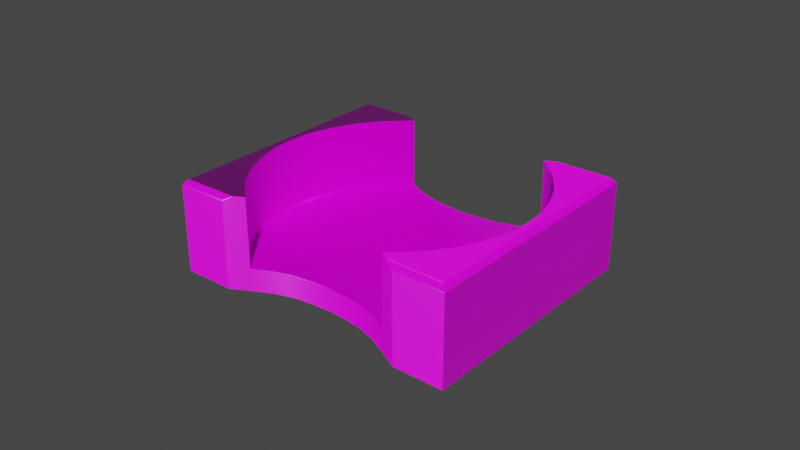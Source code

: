 # Source: Coaster_Holder.blend  (saved by Blender 2.82.7; exported with 4.5.12 LTS)
import bpy
from mathutils import Matrix  # noqa: F401  (used for matrix-valued properties, if any)

bpy.ops.wm.read_factory_settings(use_empty=True)
scene = bpy.context.scene
scene.name = 'Scene'

# ---- images (referenced by path relative to the original .blend; pixels are not part of the script)
import os
ASSET_DIR = os.environ.get("B2B_ASSET_DIR", "")  # directory of the original .blend (textures are referenced by path, not embedded)
HERE = os.path.dirname(os.path.abspath(__file__))  # packed textures are extracted next to this script under _unpacked/

def load_image(name, relpath, width, height, colorspace="sRGB"):
    """Load a texture the original file referenced (path relative to the .blend, or extracted next to this script)."""
    p = next((c for c in (os.path.join(HERE, relpath), os.path.join(ASSET_DIR, relpath)) if relpath and os.path.exists(c)), "")
    if p:
        img = bpy.data.images.load(p, check_existing=True)
        img.name = name
    else:  # same state as the original file: an image datablock whose file is absent (Cycles renders it pink)
        img = bpy.data.images.new(name, width, height)
        img.source = "FILE"
        img.filepath = "//" + (relpath or name)
    img.colorspace_settings.name = colorspace
    return img
img_coaster_holder_2k_normal_png = load_image('Coaster_Holder_2K_Normal.png', 'Coaster_Holder_2K_Normal.png', 1024, 1024, 'Non-Color')
img_coaster_holder_2k_roughness_png = load_image('Coaster_Holder_2K_Roughness.png', 'Coaster_Holder_2K_Roughness.png', 1024, 1024, 'Non-Color')
img_coaster_holder_2k_albedo_png = load_image('Coaster_Holder_2K_Albedo.png', 'Coaster_Holder_2K_Albedo.png', 1024, 1024, 'sRGB')

# ---- materials (node trees are filled in below, after node groups)
mat_coaster_holder = bpy.data.materials.new('Coaster_Holder')

# ---- material node trees
mat_coaster_holder.use_nodes = True; mat_coaster_holder.node_tree.nodes.clear()
_N = mat_coaster_holder.node_tree.nodes; _L = mat_coaster_holder.node_tree.links
n0 = _N.new('ShaderNodeOutputMaterial'); n0.name = 'Material Output'; n0.location = (300, 300)
n1 = _N.new('ShaderNodeNormalMap'); n1.name = 'Normal Map'; n1.location = (-180, -220)
n1.width = 120
n1.hide = True
n1.inputs[0].default_value = 0.5
n2 = _N.new('ShaderNodeBsdfPrincipled'); n2.name = 'Principled BSDF'; n2.location = (10, 300)
n2.distribution = 'GGX'
n2.subsurface_method = 'BURLEY'
n2.inputs[3].default_value = 1.45
n2.inputs[27].default_value = (0.0, 0.0, 0.0, 1.0)
n2.inputs[28].default_value = 1.0
n3 = _N.new('ShaderNodeTexImage'); n3.name = 'Image Texture.001'; n3.location = (-380, -220)
n3.width = 140
n3.hide = True
n3.image = img_coaster_holder_2k_normal_png
n4 = _N.new('ShaderNodeTexImage'); n4.name = 'Image Texture.002'; n4.location = (-200, 40)
n4.width = 140
n4.hide = True
n4.image = img_coaster_holder_2k_roughness_png
n5 = _N.new('ShaderNodeTexImage'); n5.name = 'Image Texture'; n5.location = (-200, 180)
n5.width = 140
n5.hide = True
n5.image = img_coaster_holder_2k_albedo_png
_L.new(n2.outputs[0], n0.inputs[0])
_L.new(n1.outputs[0], n2.inputs[5])
_L.new(n3.outputs[0], n1.inputs[1])
_L.new(n4.outputs[0], n2.inputs[2])
_L.new(n5.outputs[0], n2.inputs[0])
n0.is_active_output = True

# ---- world
world_world = bpy.data.worlds.new('World'); scene.world = world_world
world_world.use_nodes = True; world_world.node_tree.nodes.clear()
_N = world_world.node_tree.nodes; _L = world_world.node_tree.links
n0 = _N.new('ShaderNodeOutputWorld'); n0.name = 'World Output'; n0.location = (300, 300)
n1 = _N.new('ShaderNodeBackground'); n1.name = 'Background'; n1.location = (10, 300)
n1.inputs[0].default_value = (0.05088, 0.05088, 0.05088, 1.0)
_L.new(n1.outputs[0], n0.inputs[0])
n0.is_active_output = True
world_world.color = (0.05088, 0.05088, 0.05088)
world_world.use_sun_shadow = False
world_world.sun_shadow_jitter_overblur = 0.0

# ---- meshes
me_plane_003 = bpy.data.meshes.new('Plane.003')
me_plane_003.from_pydata([(-0.0475, -0.04038, 0.0), (-0.0475, -0.04038, 0.0075), (-0.03098, -0.0403, 0.0), (-0.03099, -0.0403, 0.0075), (-0.02472, -0.03696, 0.0), (-0.01854, -0.03393, 0.0), (-0.01236, -0.03203, 0.0), (-0.00618, -0.03117, 0.0), (-0.02472, -0.03696, 0.0075), (-0.01854, -0.03393, 0.0075), (-0.01236, -0.03203, 0.0075), (-0.00618, -0.03117, 0.0075), (-0.02472, -0.03696, 0.03), (-0.0475, -0.04038, 0.02834), (-0.04593, -0.03903, 0.03), (-0.03092, -0.04027, 0.02835), (-0.02812, -0.0388, 0.03), (-0.0475, -0.008075, 0.0075), (-0.0475, -0.01615, 0.0075), (-0.0475, -0.02423, 0.0075), (-0.0475, -0.0323, 0.0075), (-0.03094, -0.007473, 0.0), (-0.0304, -0.01549, 0.0), (-0.03053, -0.0239, 0.0), (-0.0309, -0.03224, 0.0), (-0.03257, -0.02957, 0.0075), (-0.03788, -0.02217, 0.0075), (-0.04115, -0.01478, 0.0075), (-0.04328, -0.007392, 0.0075), (-0.01855, -0.02714, 0.0075), (-0.02278, -0.02036, 0.0075), (-0.02975, -0.01357, 0.0075), (-0.03271, -0.006786, 0.0075), (-0.01236, -0.02562, 0.0075), (-0.01398, -0.01922, 0.0075), (-0.01759, -0.01281, 0.0075), (-0.01892, -0.006406, 0.0075), (-0.00618, -0.02501, 0.0075), (-0.00618, -0.01875, 0.0075), (-0.006537, -0.0125, 0.0075), (-0.006838, -0.006252, 0.0075), (-0.01854, -0.02714, 0.0), (-0.01881, -0.02007, 0.0), (-0.01878, -0.0133, 0.0), (-0.01913, -0.006604, 0.0), (-0.02472, -0.02957, 0.0), (-0.02462, -0.02158, 0.0), (-0.02462, -0.01407, 0.0), (-0.02481, -0.006906, 0.0), (-0.03257, -0.02957, 0.03), (-0.03788, -0.02217, 0.03), (-0.04115, -0.01478, 0.03), (-0.04328, -0.007392, 0.03), (-0.0475, -0.008075, 0.0), (-0.0475, -0.01615, 0.0), (-0.0475, -0.02423, 0.0), (-0.0475, -0.0323, 0.0), (-0.00618, -0.02501, 0.0), (-0.00618, -0.01875, 0.0), (-0.006208, -0.0125, 0.0), (-0.006322, -0.006252, 0.0), (-0.01236, -0.02562, 0.0), (-0.01232, -0.01926, 0.0), (-0.01255, -0.01287, 0.0), (-0.01276, -0.006406, 0.0), (-0.0475, -0.008075, 0.02834), (-0.0475, -0.01615, 0.02834), (-0.0475, -0.02423, 0.02834), (-0.0475, -0.0323, 0.02834), (-0.04593, -0.03123, 0.03), (-0.04593, -0.02342, 0.03), (-0.04593, -0.01561, 0.03), (-0.04593, -0.007806, 0.03), (-0.03547, -0.03104, 0.03), (-0.04044, -0.02328, 0.03), (-0.04353, -0.01552, 0.03), (-0.04511, -0.007759, 0.03), (-0.02785, -0.03092, 0.0), (-0.02779, -0.03862, 0.0), (-0.02802, -0.007203, 0.0), (-0.02796, -0.01489, 0.0), (-0.02791, -0.02287, 0.0), (-0.02788, -0.03867, 0.0075), (0.0475, -0.04038, 0.0), (0.0475, -0.04038, 0.0075), (0.0, -0.0308, 0.0), (0.0, -0.0308, 0.0075), (0.03098, -0.0403, 0.0), (0.03099, -0.0403, 0.0075), (0.02472, -0.03696, 0.0), (0.01854, -0.03393, 0.0), (0.01236, -0.03203, 0.0), (0.00618, -0.03117, 0.0), (0.02472, -0.03696, 0.0075), (0.01854, -0.03393, 0.0075), (0.01236, -0.03203, 0.0075), (0.00618, -0.03117, 0.0075), (0.02472, -0.03696, 0.03), (0.0475, -0.04038, 0.02834), (0.04593, -0.03903, 0.03), (0.03092, -0.04027, 0.02835), (0.02812, -0.0388, 0.03), (0.0475, -0.008075, 0.0075), (0.0475, -0.01615, 0.0075), (0.0475, -0.02423, 0.0075), (0.0475, -0.0323, 0.0075), (0.0, -0.02464, 0.0), (0.0, -0.01848, 0.0), (0.0, -0.01232, 0.0), (0.0, -0.006161, 0.0), (0.0, -0.02464, 0.0075), (0.0, -0.01848, 0.0075), (0.0, -0.01232, 0.0075), (0.0, -0.006161, 0.0075), (0.03094, -0.007473, 0.0), (0.0304, -0.01549, 0.0), (0.03053, -0.0239, 0.0), (0.0309, -0.03224, 0.0), (0.03257, -0.02957, 0.0075), (0.03788, -0.02217, 0.0075), (0.04115, -0.01478, 0.0075), (0.04328, -0.007392, 0.0075), (0.01855, -0.02714, 0.0075), (0.02278, -0.02036, 0.0075), (0.02975, -0.01357, 0.0075), (0.03271, -0.006786, 0.0075), (0.01236, -0.02562, 0.0075), (0.01398, -0.01922, 0.0075), (0.01759, -0.01281, 0.0075), (0.01892, -0.006406, 0.0075), (0.00618, -0.02501, 0.0075), (0.00618, -0.01875, 0.0075), (0.006537, -0.0125, 0.0075), (0.006838, -0.006252, 0.0075), (0.01854, -0.02714, 0.0), (0.01881, -0.02007, 0.0), (0.01878, -0.0133, 0.0), (0.01913, -0.006604, 0.0), (0.02472, -0.02957, 0.0), (0.02462, -0.02158, 0.0), (0.02462, -0.01407, 0.0), (0.02481, -0.006906, 0.0), (0.03257, -0.02957, 0.03), (0.03788, -0.02217, 0.03), (0.04115, -0.01478, 0.03), (0.04328, -0.007392, 0.03), (0.0475, -0.008075, 0.0), (0.0475, -0.01615, 0.0), (0.0475, -0.02423, 0.0), (0.0475, -0.0323, 0.0), (0.00618, -0.02501, 0.0), (0.00618, -0.01875, 0.0), (0.006208, -0.0125, 0.0), (0.006322, -0.006252, 0.0), (0.01236, -0.02562, 0.0), (0.01232, -0.01926, 0.0), (0.01255, -0.01287, 0.0), (0.01276, -0.006406, 0.0), (0.0475, -0.008075, 0.02834), (0.0475, -0.01615, 0.02834), (0.0475, -0.02423, 0.02834), (0.0475, -0.0323, 0.02834), (0.04593, -0.03123, 0.03), (0.04593, -0.02342, 0.03), (0.04593, -0.01561, 0.03), (0.04593, -0.007806, 0.03), (0.03547, -0.03104, 0.03), (0.04044, -0.02328, 0.03), (0.04353, -0.01552, 0.03), (0.04511, -0.007759, 0.03), (0.02785, -0.03092, 0.0), (0.02779, -0.03862, 0.0), (0.02802, -0.007203, 0.0), (0.02796, -0.01489, 0.0), (0.02791, -0.02287, 0.0), (0.02788, -0.03867, 0.0075), (-0.0475, 0.04038, 0.0), (-0.0475, 0.04038, 0.0075), (-0.0475, 0.0, 0.0), (-0.0475, 0.0, 0.0075), (-0.03098, 0.0403, 0.0), (-0.03099, 0.0403, 0.0075), (-0.03094, 0.0, 0.0), (-0.02472, 0.03696, 0.0), (-0.01854, 0.03393, 0.0), (-0.01236, 0.03203, 0.0), (-0.00618, 0.03117, 0.0), (-0.02472, 0.03696, 0.0075), (-0.01854, 0.03393, 0.0075), (-0.01236, 0.03203, 0.0075), (-0.00618, 0.03117, 0.0075), (-0.025, 0.0, 0.0), (-0.01914, 0.0, 0.0), (-0.00633, 0.0, 0.0), (-0.01286, 0.0, -2.558e-06), (-0.006857, 0.0, 0.0075), (-0.01897, 0.0, 0.0075), (-0.03274, 0.0, 0.0075), (-0.04378, 0.0, 0.0075), (-0.0451, 0.0, 0.03), (-0.04378, 0.0, 0.03), (-0.02472, 0.03696, 0.03), (-0.0475, 0.0, 0.02834), (-0.04593, 0.0, 0.03), (-0.0475, 0.04038, 0.02834), (-0.04593, 0.03903, 0.03), (-0.03092, 0.04027, 0.02835), (-0.02812, 0.0388, 0.03), (-0.0475, 0.008075, 0.0075), (-0.0475, 0.01615, 0.0075), (-0.0475, 0.02423, 0.0075), (-0.0475, 0.0323, 0.0075), (-0.03094, 0.007473, 0.0), (-0.0304, 0.01549, 0.0), (-0.03053, 0.0239, 0.0), (-0.0309, 0.03224, 0.0), (-0.03257, 0.02957, 0.0075), (-0.03788, 0.02217, 0.0075), (-0.04115, 0.01478, 0.0075), (-0.04328, 0.007392, 0.0075), (-0.01855, 0.02714, 0.0075), (-0.02278, 0.02036, 0.0075), (-0.02975, 0.01357, 0.0075), (-0.03271, 0.006786, 0.0075), (-0.01236, 0.02562, 0.0075), (-0.01398, 0.01922, 0.0075), (-0.01759, 0.01281, 0.0075), (-0.01892, 0.006406, 0.0075), (-0.00618, 0.02501, 0.0075), (-0.00618, 0.01875, 0.0075), (-0.006537, 0.0125, 0.0075), (-0.006838, 0.006252, 0.0075), (-0.01854, 0.02714, 0.0), (-0.01881, 0.02007, 0.0), (-0.01878, 0.0133, 0.0), (-0.01913, 0.006604, 0.0), (-0.02472, 0.02957, 0.0), (-0.02462, 0.02158, 0.0), (-0.02462, 0.01407, 0.0), (-0.02481, 0.006906, 0.0), (-0.03257, 0.02957, 0.03), (-0.03788, 0.02217, 0.03), (-0.04115, 0.01478, 0.03), (-0.04328, 0.007392, 0.03), (-0.0475, 0.008075, 0.0), (-0.0475, 0.01615, 0.0), (-0.0475, 0.02423, 0.0), (-0.0475, 0.0323, 0.0), (-0.00618, 0.02501, 0.0), (-0.00618, 0.01875, 0.0), (-0.006208, 0.0125, 0.0), (-0.006322, 0.006252, 0.0), (-0.01236, 0.02562, 0.0), (-0.01232, 0.01926, 0.0), (-0.01255, 0.01287, 0.0), (-0.01276, 0.006406, 0.0), (-0.0475, 0.008075, 0.02834), (-0.0475, 0.01615, 0.02834), (-0.0475, 0.02423, 0.02834), (-0.0475, 0.0323, 0.02834), (-0.04593, 0.03123, 0.03), (-0.04593, 0.02342, 0.03), (-0.04593, 0.01561, 0.03), (-0.04593, 0.007806, 0.03), (-0.03547, 0.03104, 0.03), (-0.04044, 0.02328, 0.03), (-0.04353, 0.01552, 0.03), (-0.04511, 0.007759, 0.03), (-0.02785, 0.03092, 0.0), (-0.02779, 0.03862, 0.0), (-0.02802, 0.007203, 0.0), (-0.02796, 0.01489, 0.0), (-0.02807, 0.0, 0.0), (-0.02791, 0.02287, 0.0), (-0.02788, 0.03867, 0.0075), (0.0475, 0.04038, 0.0), (0.0475, 0.04038, 0.0075), (0.0, 0.0308, 0.0), (0.0, 0.0308, 0.0075), (0.0475, 0.0, 0.0), (0.0475, 0.0, 0.0075), (0.0, 0.0, 0.0075), (0.0, 0.0, 0.0), (0.03098, 0.0403, 0.0), (0.03099, 0.0403, 0.0075), (0.03094, 0.0, 0.0), (0.02472, 0.03696, 0.0), (0.01854, 0.03393, 0.0), (0.01236, 0.03203, 0.0), (0.00618, 0.03117, 0.0), (0.02472, 0.03696, 0.0075), (0.01854, 0.03393, 0.0075), (0.01236, 0.03203, 0.0075), (0.00618, 0.03117, 0.0075), (0.025, 0.0, 0.0), (0.01914, 0.0, 0.0), (0.00633, 0.0, 0.0), (0.01286, 0.0, -2.558e-06), (0.006857, 0.0, 0.0075), (0.01897, 0.0, 0.0075), (0.03274, 0.0, 0.0075), (0.04378, 0.0, 0.0075), (0.0451, 0.0, 0.03), (0.04378, 0.0, 0.03), (0.02472, 0.03696, 0.03), (0.0475, 0.0, 0.02834), (0.04593, 0.0, 0.03), (0.0475, 0.04038, 0.02834), (0.04593, 0.03903, 0.03), (0.03092, 0.04027, 0.02835), (0.02812, 0.0388, 0.03), (0.0475, 0.008075, 0.0075), (0.0475, 0.01615, 0.0075), (0.0475, 0.02423, 0.0075), (0.0475, 0.0323, 0.0075), (0.0, 0.02464, 0.0), (0.0, 0.01848, 0.0), (0.0, 0.01232, 0.0), (0.0, 0.006161, 0.0), (0.0, 0.02464, 0.0075), (0.0, 0.01848, 0.0075), (0.0, 0.01232, 0.0075), (0.0, 0.006161, 0.0075), (0.03094, 0.007473, 0.0), (0.0304, 0.01549, 0.0), (0.03053, 0.0239, 0.0), (0.0309, 0.03224, 0.0), (0.03257, 0.02957, 0.0075), (0.03788, 0.02217, 0.0075), (0.04115, 0.01478, 0.0075), (0.04328, 0.007392, 0.0075), (0.01855, 0.02714, 0.0075), (0.02278, 0.02036, 0.0075), (0.02975, 0.01357, 0.0075), (0.03271, 0.006786, 0.0075), (0.01236, 0.02562, 0.0075), (0.01398, 0.01922, 0.0075), (0.01759, 0.01281, 0.0075), (0.01892, 0.006406, 0.0075), (0.00618, 0.02501, 0.0075), (0.00618, 0.01875, 0.0075), (0.006537, 0.0125, 0.0075), (0.006838, 0.006252, 0.0075), (0.01854, 0.02714, 0.0), (0.01881, 0.02007, 0.0), (0.01878, 0.0133, 0.0), (0.01913, 0.006604, 0.0), (0.02472, 0.02957, 0.0), (0.02462, 0.02158, 0.0), (0.02462, 0.01407, 0.0), (0.02481, 0.006906, 0.0), (0.03257, 0.02957, 0.03), (0.03788, 0.02217, 0.03), (0.04115, 0.01478, 0.03), (0.04328, 0.007392, 0.03), (0.0475, 0.008075, 0.0), (0.0475, 0.01615, 0.0), (0.0475, 0.02423, 0.0), (0.0475, 0.0323, 0.0), (0.00618, 0.02501, 0.0), (0.00618, 0.01875, 0.0), (0.006208, 0.0125, 0.0), (0.006322, 0.006252, 0.0), (0.01236, 0.02562, 0.0), (0.01232, 0.01926, 0.0), (0.01255, 0.01287, 0.0), (0.01276, 0.006406, 0.0), (0.0475, 0.008075, 0.02834), (0.0475, 0.01615, 0.02834), (0.0475, 0.02423, 0.02834), (0.0475, 0.0323, 0.02834), (0.04593, 0.03123, 0.03), (0.04593, 0.02342, 0.03), (0.04593, 0.01561, 0.03), (0.04593, 0.007806, 0.03), (0.03547, 0.03104, 0.03), (0.04044, 0.02328, 0.03), (0.04353, 0.01552, 0.03), (0.04511, 0.007759, 0.03), (0.02785, 0.03092, 0.0), (0.02779, 0.03862, 0.0), (0.02802, 0.007203, 0.0), (0.02796, 0.01489, 0.0), (0.02807, 0.0, 0.0), (0.02791, 0.02287, 0.0), (0.02788, 0.03867, 0.0075)], [], [(56, 20, 19, 55), (40, 113, 281, 195), (198, 200, 52, 28), (53, 178, 182, 21), (32, 36, 196, 197), (36, 40, 195, 196), (109, 60, 193, 282), (60, 64, 194, 193), (64, 44, 192, 194), (28, 32, 197, 198), (2, 3, 1, 0), (44, 48, 191, 192), (5, 9, 8, 4), (48, 79, 272, 191), (78, 82, 3, 2), (20, 1, 13, 68), (72, 76, 199, 203), (69, 73, 74, 70), (70, 74, 75, 71), (14, 16, 73, 69), (65, 72, 203, 202), (66, 71, 72, 65), (67, 70, 71, 66), (12, 49, 73, 16), (73, 49, 50, 74), (74, 50, 51, 75), (76, 52, 200, 199), (5, 4, 45, 41), (41, 45, 46, 42), (42, 46, 47, 43), (61, 41, 42, 62), (62, 42, 43, 63), (63, 43, 44, 64), (6, 5, 41, 61), (57, 61, 62, 58), (58, 62, 63, 59), (59, 63, 64, 60), (7, 6, 61, 57), (106, 57, 58, 107), (107, 58, 59, 108), (108, 59, 60, 109), (85, 7, 57, 106), (33, 37, 38, 34), (34, 38, 39, 35), (35, 39, 40, 36), (10, 11, 37, 33), (29, 33, 34, 30), (30, 34, 35, 31), (31, 35, 36, 32), (9, 29, 25, 8), (25, 29, 30, 26), (26, 30, 31, 27), (43, 47, 48, 44), (71, 75, 76, 72), (56, 55, 23, 24), (55, 54, 22, 23), (54, 53, 21, 22), (37, 110, 111, 38), (38, 111, 112, 39), (39, 112, 113, 40), (4, 78, 77, 45), (45, 77, 81, 46), (46, 81, 80, 47), (75, 51, 52, 76), (0, 56, 24, 2), (11, 86, 110, 37), (77, 78, 2, 24), (79, 21, 182, 272), (81, 23, 22, 80), (80, 22, 21, 79), (13, 14, 69, 68), (77, 24, 23, 81), (4, 8, 82, 78), (3, 15, 13, 1), (55, 19, 18, 54), (54, 18, 17, 53), (53, 17, 179, 178), (7, 11, 10, 6), (6, 10, 9, 5), (85, 86, 11, 7), (27, 31, 32, 28), (15, 16, 14, 13), (0, 1, 20, 56), (3, 82, 16, 15), (82, 8, 12, 16), (68, 69, 70, 67), (65, 202, 179, 17), (66, 65, 17, 18), (67, 66, 18, 19), (68, 67, 19, 20), (50, 49, 25, 26), (51, 50, 26, 27), (52, 51, 27, 28), (8, 25, 49, 12), (9, 10, 33, 29), (47, 80, 79, 48), (149, 148, 104, 105), (133, 298, 281, 113), (301, 121, 145, 303), (146, 114, 285, 279), (125, 300, 299, 129), (129, 299, 298, 133), (109, 282, 296, 153), (153, 296, 297, 157), (157, 297, 295, 137), (121, 301, 300, 125), (87, 83, 84, 88), (137, 295, 294, 141), (90, 89, 93, 94), (141, 294, 383, 172), (171, 87, 88, 175), (105, 161, 98, 84), (165, 306, 302, 169), (162, 163, 167, 166), (163, 164, 168, 167), (99, 162, 166, 101), (158, 305, 306, 165), (159, 158, 165, 164), (160, 159, 164, 163), (97, 101, 166, 142), (166, 167, 143, 142), (167, 168, 144, 143), (169, 302, 303, 145), (90, 134, 138, 89), (134, 135, 139, 138), (135, 136, 140, 139), (154, 155, 135, 134), (155, 156, 136, 135), (156, 157, 137, 136), (91, 154, 134, 90), (150, 151, 155, 154), (151, 152, 156, 155), (152, 153, 157, 156), (92, 150, 154, 91), (106, 107, 151, 150), (107, 108, 152, 151), (108, 109, 153, 152), (85, 106, 150, 92), (126, 127, 131, 130), (127, 128, 132, 131), (128, 129, 133, 132), (95, 126, 130, 96), (122, 123, 127, 126), (123, 124, 128, 127), (124, 125, 129, 128), (94, 93, 118, 122), (118, 119, 123, 122), (119, 120, 124, 123), (136, 137, 141, 140), (164, 165, 169, 168), (149, 117, 116, 148), (148, 116, 115, 147), (147, 115, 114, 146), (130, 131, 111, 110), (131, 132, 112, 111), (132, 133, 113, 112), (89, 138, 170, 171), (138, 139, 174, 170), (139, 140, 173, 174), (168, 169, 145, 144), (83, 87, 117, 149), (96, 130, 110, 86), (170, 117, 87, 171), (172, 383, 285, 114), (174, 173, 115, 116), (173, 172, 114, 115), (98, 161, 162, 99), (170, 174, 116, 117), (89, 171, 175, 93), (88, 84, 98, 100), (148, 147, 103, 104), (147, 146, 102, 103), (146, 279, 280, 102), (92, 91, 95, 96), (91, 90, 94, 95), (85, 92, 96, 86), (120, 121, 125, 124), (100, 98, 99, 101), (83, 149, 105, 84), (88, 100, 101, 175), (175, 101, 97, 93), (161, 160, 163, 162), (158, 102, 280, 305), (159, 103, 102, 158), (160, 104, 103, 159), (161, 105, 104, 160), (143, 119, 118, 142), (144, 120, 119, 143), (145, 121, 120, 144), (93, 97, 142, 118), (94, 122, 126, 95), (140, 141, 172, 173), (247, 246, 210, 211), (231, 195, 281, 322), (198, 219, 243, 200), (244, 212, 182, 178), (223, 197, 196, 227), (227, 196, 195, 231), (318, 282, 193, 251), (251, 193, 194, 255), (255, 194, 192, 235), (219, 198, 197, 223), (180, 176, 177, 181), (235, 192, 191, 239), (184, 183, 187, 188), (239, 191, 272, 270), (269, 180, 181, 274), (211, 259, 204, 177), (263, 203, 199, 267), (260, 261, 265, 264), (261, 262, 266, 265), (205, 260, 264, 207), (256, 202, 203, 263), (257, 256, 263, 262), (258, 257, 262, 261), (201, 207, 264, 240), (264, 265, 241, 240), (265, 266, 242, 241), (267, 199, 200, 243), (184, 232, 236, 183), (232, 233, 237, 236), (233, 234, 238, 237), (252, 253, 233, 232), (253, 254, 234, 233), (254, 255, 235, 234), (185, 252, 232, 184), (248, 249, 253, 252), (249, 250, 254, 253), (250, 251, 255, 254), (186, 248, 252, 185), (315, 316, 249, 248), (316, 317, 250, 249), (317, 318, 251, 250), (277, 315, 248, 186), (224, 225, 229, 228), (225, 226, 230, 229), (226, 227, 231, 230), (189, 224, 228, 190), (220, 221, 225, 224), (221, 222, 226, 225), (222, 223, 227, 226), (188, 187, 216, 220), (216, 217, 221, 220), (217, 218, 222, 221), (234, 235, 239, 238), (262, 263, 267, 266), (247, 215, 214, 246), (246, 214, 213, 245), (245, 213, 212, 244), (228, 229, 320, 319), (229, 230, 321, 320), (230, 231, 322, 321), (183, 236, 268, 269), (236, 237, 273, 268), (237, 238, 271, 273), (266, 267, 243, 242), (176, 180, 215, 247), (190, 228, 319, 278), (268, 215, 180, 269), (270, 272, 182, 212), (273, 271, 213, 214), (271, 270, 212, 213), (204, 259, 260, 205), (268, 273, 214, 215), (183, 269, 274, 187), (181, 177, 204, 206), (246, 245, 209, 210), (245, 244, 208, 209), (244, 178, 179, 208), (186, 185, 189, 190), (185, 184, 188, 189), (277, 186, 190, 278), (218, 219, 223, 222), (206, 204, 205, 207), (176, 247, 211, 177), (181, 206, 207, 274), (274, 207, 201, 187), (259, 258, 261, 260), (256, 208, 179, 202), (257, 209, 208, 256), (258, 210, 209, 257), (259, 211, 210, 258), (241, 217, 216, 240), (242, 218, 217, 241), (243, 219, 218, 242), (187, 201, 240, 216), (188, 220, 224, 189), (238, 239, 270, 271), (358, 314, 313, 357), (342, 322, 281, 298), (301, 303, 354, 330), (355, 279, 285, 323), (334, 338, 299, 300), (338, 342, 298, 299), (318, 362, 296, 282), (362, 366, 297, 296), (366, 346, 295, 297), (330, 334, 300, 301), (283, 284, 276, 275), (346, 350, 294, 295), (287, 291, 290, 286), (350, 381, 383, 294), (380, 385, 284, 283), (314, 276, 307, 370), (374, 378, 302, 306), (371, 375, 376, 372), (372, 376, 377, 373), (308, 310, 375, 371), (367, 374, 306, 305), (368, 373, 374, 367), (369, 372, 373, 368), (304, 351, 375, 310), (375, 351, 352, 376), (376, 352, 353, 377), (378, 354, 303, 302), (287, 286, 347, 343), (343, 347, 348, 344), (344, 348, 349, 345), (363, 343, 344, 364), (364, 344, 345, 365), (365, 345, 346, 366), (288, 287, 343, 363), (359, 363, 364, 360), (360, 364, 365, 361), (361, 365, 366, 362), (289, 288, 363, 359), (315, 359, 360, 316), (316, 360, 361, 317), (317, 361, 362, 318), (277, 289, 359, 315), (335, 339, 340, 336), (336, 340, 341, 337), (337, 341, 342, 338), (292, 293, 339, 335), (331, 335, 336, 332), (332, 336, 337, 333), (333, 337, 338, 334), (291, 331, 327, 290), (327, 331, 332, 328), (328, 332, 333, 329), (345, 349, 350, 346), (373, 377, 378, 374), (358, 357, 325, 326), (357, 356, 324, 325), (356, 355, 323, 324), (339, 319, 320, 340), (340, 320, 321, 341), (341, 321, 322, 342), (286, 380, 379, 347), (347, 379, 384, 348), (348, 384, 382, 349), (377, 353, 354, 378), (275, 358, 326, 283), (293, 278, 319, 339), (379, 380, 283, 326), (381, 323, 285, 383), (384, 325, 324, 382), (382, 324, 323, 381), (307, 308, 371, 370), (379, 326, 325, 384), (286, 290, 385, 380), (284, 309, 307, 276), (357, 313, 312, 356), (356, 312, 311, 355), (355, 311, 280, 279), (289, 293, 292, 288), (288, 292, 291, 287), (277, 278, 293, 289), (329, 333, 334, 330), (309, 310, 308, 307), (275, 276, 314, 358), (284, 385, 310, 309), (385, 290, 304, 310), (370, 371, 372, 369), (367, 305, 280, 311), (368, 367, 311, 312), (369, 368, 312, 313), (370, 369, 313, 314), (352, 351, 327, 328), (353, 352, 328, 329), (354, 353, 329, 330), (290, 327, 351, 304), (291, 292, 335, 331), (349, 382, 381, 350)])
me_plane_003.polygons.foreach_set('use_smooth', [True] * 384)
_k = set([(0, 1), (0, 2), (0, 56), (1, 13), (2, 3), (2, 78), (3, 15), (4, 5), (4, 78), (5, 6), (6, 7), (7, 85), (8, 9), (8, 12), (8, 25), (9, 10), (10, 11), (11, 86), (12, 16), (12, 49), (13, 15), (13, 68), (14, 16), (14, 69), (15, 16), (25, 26), (26, 27), (27, 28), (28, 198), (49, 50), (50, 51), (51, 52), (52, 200), (53, 54), (53, 178), (54, 55), (55, 56), (65, 66), (65, 202), (66, 67), (67, 68), (69, 70), (70, 71), (71, 72), (72, 203), (83, 84), (83, 87), (83, 149), (84, 98), (85, 92), (86, 96), (87, 88), (87, 171), (88, 100), (89, 90), (89, 171), (90, 91), (91, 92), (93, 94), (93, 97), (93, 118), (94, 95), (95, 96), (97, 101), (97, 142), (98, 100), (98, 161), (99, 101), (99, 162), (100, 101), (118, 119), (119, 120), (120, 121), (121, 301), (142, 143), (143, 144), (144, 145), (145, 303), (146, 147), (146, 279), (147, 148), (148, 149), (158, 159), (158, 305), (159, 160), (160, 161), (162, 163), (163, 164), (164, 165), (165, 306), (176, 177), (176, 180), (176, 247), (177, 204), (178, 244), (180, 181), (180, 269), (181, 206), (183, 184), (183, 269), (184, 185), (185, 186), (186, 277), (187, 188), (187, 201), (187, 216), (188, 189), (189, 190), (190, 278), (198, 219), (200, 243), (201, 207), (201, 240), (202, 256), (203, 263), (204, 206), (204, 259), (205, 207), (205, 260), (206, 207), (216, 217), (217, 218), (218, 219), (240, 241), (241, 242), (242, 243), (244, 245), (245, 246), (246, 247), (256, 257), (257, 258), (258, 259), (260, 261), (261, 262), (262, 263), (275, 276), (275, 283), (275, 358), (276, 307), (277, 289), (278, 293), (279, 355), (283, 284), (283, 380), (284, 309), (286, 287), (286, 380), (287, 288), (288, 289), (290, 291), (290, 304), (290, 327), (291, 292), (292, 293), (301, 330), (303, 354), (304, 310), (304, 351), (305, 367), (306, 374), (307, 309), (307, 370), (308, 310), (308, 371), (309, 310), (327, 328), (328, 329), (329, 330), (351, 352), (352, 353), (353, 354), (355, 356), (356, 357), (357, 358), (367, 368), (368, 369), (369, 370), (371, 372), (372, 373), (373, 374)])
me_plane_003.attributes.new('sharp_edge', 'BOOLEAN', 'EDGE').data.foreach_set('value', [ (min(e.vertices), max(e.vertices)) in _k for e in me_plane_003.edges])
_uv = me_plane_003.uv_layers.new(name='UVMap')
_uv.uv.foreach_set('vector', [0.463, 0.6087, 0.4975, 0.6087, 0.4975, 0.6458, 0.463, 0.6458, 0.2075, 0.6585, 0.2071, 0.69, 0.1787, 0.69, 0.1787, 0.6584, 0.8769, 0.2979, 0.7732, 0.2979, 0.7732, 0.2638, 0.8769, 0.2638, 0.008497, 0.3227, 0.008497, 0.2855, 0.08476, 0.2855, 0.08474, 0.3199, 0.2099, 0.5393, 0.2082, 0.6028, 0.1787, 0.6026, 0.1787, 0.5392, 0.2082, 0.6028, 0.2075, 0.6585, 0.1787, 0.6584, 0.1787, 0.6026, 0.2272, 0.3138, 0.1981, 0.3143, 0.1981, 0.2855, 0.2272, 0.2855, 0.1981, 0.3143, 0.1685, 0.315, 0.168, 0.2855, 0.1981, 0.2855, 0.1685, 0.315, 0.1391, 0.3159, 0.1391, 0.2855, 0.168, 0.2855, 0.2127, 0.4907, 0.2099, 0.5393, 0.1787, 0.5392, 0.1787, 0.4884, 0.6181, 0.4784, 0.6526, 0.4784, 0.6526, 0.5545, 0.6181, 0.5545, 0.1391, 0.3159, 0.113, 0.3173, 0.1121, 0.2855, 0.1391, 0.2855, 0.6181, 0.414, 0.6526, 0.414, 0.6526, 0.4457, 0.6181, 0.4457, 0.113, 0.3173, 0.09819, 0.3186, 0.09796, 0.2855, 0.1121, 0.2855, 0.6181, 0.4618, 0.6526, 0.4622, 0.6526, 0.4784, 0.6181, 0.4784, 0.4975, 0.6087, 0.4975, 0.5715, 0.5935, 0.5715, 0.5935, 0.6087, 0.9915, 0.7289, 0.9877, 0.7287, 0.9877, 0.6929, 0.9915, 0.6929, 0.9915, 0.8367, 0.9433, 0.8358, 0.9662, 0.8001, 0.9915, 0.8008, 0.9915, 0.8008, 0.9662, 0.8001, 0.9805, 0.7644, 0.9915, 0.7648, 0.9915, 0.8727, 0.9095, 0.8716, 0.9433, 0.8358, 0.9915, 0.8367, 0.4355, 0.6371, 0.446, 0.6384, 0.446, 0.6743, 0.4355, 0.6743, 0.4355, 0.5999, 0.446, 0.6024, 0.446, 0.6384, 0.4355, 0.6371, 0.4355, 0.5628, 0.446, 0.5665, 0.446, 0.6024, 0.4355, 0.5999, 0.8938, 0.8631, 0.93, 0.8291, 0.9433, 0.8358, 0.9095, 0.8716, 0.9433, 0.8358, 0.93, 0.8291, 0.9545, 0.795, 0.9662, 0.8001, 0.9662, 0.8001, 0.9545, 0.795, 0.9695, 0.761, 0.9805, 0.7644, 0.9877, 0.7287, 0.9793, 0.727, 0.9816, 0.6929, 0.9877, 0.6929, 0.1419, 0.4417, 0.1134, 0.4557, 0.1134, 0.4216, 0.1419, 0.4105, 0.1419, 0.4105, 0.1134, 0.4216, 0.1139, 0.3848, 0.1406, 0.3779, 0.1406, 0.3779, 0.1139, 0.3848, 0.1139, 0.3503, 0.1408, 0.3467, 0.1703, 0.4035, 0.1419, 0.4105, 0.1406, 0.3779, 0.1705, 0.3742, 0.1705, 0.3742, 0.1406, 0.3779, 0.1408, 0.3467, 0.1694, 0.3447, 0.1694, 0.3447, 0.1408, 0.3467, 0.1391, 0.3159, 0.1685, 0.315, 0.1703, 0.433, 0.1419, 0.4417, 0.1419, 0.4105, 0.1703, 0.4035, 0.1988, 0.4006, 0.1703, 0.4035, 0.1705, 0.3742, 0.1988, 0.3718, 0.1988, 0.3718, 0.1705, 0.3742, 0.1694, 0.3447, 0.1986, 0.343, 0.1986, 0.343, 0.1694, 0.3447, 0.1685, 0.315, 0.1981, 0.3143, 0.1988, 0.429, 0.1703, 0.433, 0.1703, 0.4035, 0.1988, 0.4006, 0.2272, 0.3989, 0.1988, 0.4006, 0.1988, 0.3718, 0.2272, 0.3706, 0.2272, 0.3706, 0.1988, 0.3718, 0.1986, 0.343, 0.2272, 0.3422, 0.2272, 0.3422, 0.1986, 0.343, 0.1981, 0.3143, 0.2272, 0.3138, 0.2272, 0.4273, 0.1988, 0.429, 0.1988, 0.4006, 0.2272, 0.3989, 0.2967, 0.6331, 0.2938, 0.6615, 0.2651, 0.6615, 0.2672, 0.6256, 0.2672, 0.6256, 0.2651, 0.6615, 0.2363, 0.6599, 0.2377, 0.609, 0.2377, 0.609, 0.2363, 0.6599, 0.2075, 0.6585, 0.2082, 0.6028, 0.3262, 0.6331, 0.3222, 0.6615, 0.2938, 0.6615, 0.2967, 0.6331, 0.3037, 0.6045, 0.2967, 0.6331, 0.2672, 0.6256, 0.2724, 0.5851, 0.2724, 0.5851, 0.2672, 0.6256, 0.2377, 0.609, 0.2412, 0.553, 0.2412, 0.553, 0.2377, 0.609, 0.2082, 0.6028, 0.2099, 0.5393, 0.3349, 0.6046, 0.3037, 0.6045, 0.3148, 0.54, 0.3489, 0.5761, 0.3148, 0.54, 0.3037, 0.6045, 0.2724, 0.5851, 0.2808, 0.5155, 0.2808, 0.5155, 0.2724, 0.5851, 0.2412, 0.553, 0.2468, 0.5005, 0.1408, 0.3467, 0.1139, 0.3503, 0.113, 0.3173, 0.1391, 0.3159, 0.9915, 0.7648, 0.9805, 0.7644, 0.9877, 0.7287, 0.9915, 0.7289, 0.008497, 0.4342, 0.008497, 0.397, 0.08665, 0.3955, 0.08494, 0.4339, 0.008497, 0.397, 0.008497, 0.3598, 0.08723, 0.3568, 0.08665, 0.3955, 0.008497, 0.3598, 0.008497, 0.3227, 0.08474, 0.3199, 0.08723, 0.3568, 0.2938, 0.6615, 0.2922, 0.69, 0.2638, 0.69, 0.2651, 0.6615, 0.2651, 0.6615, 0.2638, 0.69, 0.2354, 0.69, 0.2363, 0.6599, 0.2363, 0.6599, 0.2354, 0.69, 0.2071, 0.69, 0.2075, 0.6585, 0.1134, 0.4557, 0.09925, 0.4633, 0.099, 0.4279, 0.1134, 0.4216, 0.1134, 0.4216, 0.099, 0.4279, 0.09873, 0.3908, 0.1139, 0.3848, 0.1139, 0.3848, 0.09873, 0.3908, 0.09846, 0.354, 0.1139, 0.3503, 0.9805, 0.7644, 0.9695, 0.761, 0.9793, 0.727, 0.9877, 0.7287, 0.008497, 0.4714, 0.008497, 0.4342, 0.08494, 0.4339, 0.08456, 0.4711, 0.3222, 0.6615, 0.3205, 0.69, 0.2922, 0.69, 0.2938, 0.6615, 0.099, 0.4279, 0.09925, 0.4633, 0.08456, 0.4711, 0.08494, 0.4339, 0.09819, 0.3186, 0.08474, 0.3199, 0.08476, 0.2855, 0.09796, 0.2855, 0.09873, 0.3908, 0.08665, 0.3955, 0.08723, 0.3568, 0.09846, 0.354, 0.09846, 0.354, 0.08723, 0.3568, 0.08474, 0.3199, 0.09819, 0.3186, 0.4355, 0.4884, 0.446, 0.4946, 0.446, 0.5305, 0.4355, 0.5256, 0.099, 0.4279, 0.08494, 0.4339, 0.08665, 0.3955, 0.09873, 0.3908, 0.6181, 0.4457, 0.6526, 0.4457, 0.6526, 0.4622, 0.6181, 0.4618, 0.6526, 0.4784, 0.7486, 0.4781, 0.7486, 0.5544, 0.6526, 0.5545, 0.463, 0.6458, 0.4975, 0.6458, 0.4975, 0.683, 0.463, 0.683, 0.463, 0.683, 0.4975, 0.683, 0.4975, 0.7202, 0.463, 0.7202, 0.463, 0.7202, 0.4975, 0.7202, 0.4975, 0.7574, 0.463, 0.7574, 0.6181, 0.3555, 0.6526, 0.3555, 0.6526, 0.3843, 0.6181, 0.3843, 0.6181, 0.3843, 0.6526, 0.3843, 0.6526, 0.414, 0.6181, 0.414, 0.6181, 0.327, 0.6526, 0.327, 0.6526, 0.3555, 0.6181, 0.3555, 0.2468, 0.5005, 0.2412, 0.553, 0.2099, 0.5393, 0.2127, 0.4907, 0.3934, 0.8204, 0.4035, 0.8074, 0.4035, 0.8894, 0.3937, 0.8968, 0.463, 0.5715, 0.4975, 0.5715, 0.4975, 0.6087, 0.463, 0.6087, 0.6526, 0.4784, 0.6526, 0.4622, 0.7562, 0.4635, 0.7486, 0.4781, 0.6526, 0.4622, 0.6526, 0.4457, 0.7562, 0.4457, 0.7562, 0.4635, 0.4355, 0.5256, 0.446, 0.5305, 0.446, 0.5665, 0.4355, 0.5628, 0.5935, 0.7202, 0.5935, 0.7574, 0.4975, 0.7574, 0.4975, 0.7202, 0.5935, 0.683, 0.5935, 0.7202, 0.4975, 0.7202, 0.4975, 0.683, 0.5935, 0.6458, 0.5935, 0.683, 0.4975, 0.683, 0.4975, 0.6458, 0.5935, 0.6087, 0.5935, 0.6458, 0.4975, 0.6458, 0.4975, 0.6087, 0.7732, 0.1911, 0.7732, 0.1492, 0.8769, 0.1492, 0.8769, 0.1911, 0.7732, 0.2283, 0.7732, 0.1911, 0.8769, 0.1911, 0.8769, 0.2283, 0.7732, 0.2638, 0.7732, 0.2283, 0.8769, 0.2283, 0.8769, 0.2638, 0.8769, 0.09955, 0.8769, 0.1492, 0.7732, 0.1492, 0.7732, 0.09955, 0.3349, 0.6046, 0.3262, 0.6331, 0.2967, 0.6331, 0.3037, 0.6045, 0.1139, 0.3503, 0.09846, 0.354, 0.09819, 0.3186, 0.113, 0.3173, 0.741, 0.6087, 0.741, 0.6458, 0.7065, 0.6458, 0.7065, 0.6087, 0.2075, 0.7215, 0.1787, 0.7215, 0.1787, 0.69, 0.2071, 0.69, 0.7732, 0.7115, 0.7732, 0.6774, 0.8769, 0.6774, 0.8769, 0.7115, 0.446, 0.3227, 0.3697, 0.3199, 0.3697, 0.2855, 0.446, 0.2855, 0.2099, 0.8406, 0.1787, 0.8407, 0.1787, 0.7773, 0.2082, 0.7771, 0.2082, 0.7771, 0.1787, 0.7773, 0.1787, 0.7215, 0.2075, 0.7215, 0.2272, 0.3138, 0.2272, 0.2855, 0.2564, 0.2855, 0.2563, 0.3143, 0.2563, 0.3143, 0.2564, 0.2855, 0.2865, 0.2855, 0.286, 0.315, 0.286, 0.315, 0.2865, 0.2855, 0.3154, 0.2855, 0.3153, 0.3159, 0.2127, 0.8893, 0.1787, 0.8916, 0.1787, 0.8407, 0.2099, 0.8406, 0.6181, 0.1756, 0.6181, 0.09955, 0.6527, 0.09955, 0.6526, 0.1756, 0.3153, 0.3159, 0.3154, 0.2855, 0.3423, 0.2855, 0.3415, 0.3173, 0.6181, 0.24, 0.6181, 0.2083, 0.6526, 0.2083, 0.6526, 0.24, 0.3415, 0.3173, 0.3423, 0.2855, 0.3565, 0.2855, 0.3563, 0.3186, 0.6181, 0.1922, 0.6181, 0.1756, 0.6526, 0.1756, 0.6526, 0.1918, 0.7065, 0.6087, 0.6105, 0.6087, 0.6105, 0.5715, 0.7065, 0.5715, 0.9915, 0.2433, 0.9915, 0.2793, 0.9877, 0.2793, 0.9877, 0.2436, 0.9915, 0.1355, 0.9915, 0.1714, 0.9662, 0.1721, 0.9433, 0.1364, 0.9915, 0.1714, 0.9915, 0.2074, 0.9805, 0.2078, 0.9662, 0.1721, 0.9915, 0.09955, 0.9915, 0.1355, 0.9433, 0.1364, 0.9095, 0.1006, 0.3764, 0.6371, 0.3764, 0.6743, 0.3659, 0.6743, 0.3659, 0.6384, 0.3764, 0.5999, 0.3764, 0.6371, 0.3659, 0.6384, 0.3659, 0.6024, 0.3764, 0.5628, 0.3764, 0.5999, 0.3659, 0.6024, 0.3659, 0.5665, 0.8938, 0.1091, 0.9095, 0.1006, 0.9433, 0.1364, 0.93, 0.1431, 0.9433, 0.1364, 0.9662, 0.1721, 0.9545, 0.1772, 0.93, 0.1431, 0.9662, 0.1721, 0.9805, 0.2078, 0.9695, 0.2112, 0.9545, 0.1772, 0.9877, 0.2436, 0.9877, 0.2793, 0.9816, 0.2793, 0.9793, 0.2452, 0.3126, 0.4417, 0.3126, 0.4105, 0.3411, 0.4216, 0.3411, 0.4557, 0.3126, 0.4105, 0.3138, 0.3779, 0.3406, 0.3848, 0.3411, 0.4216, 0.3138, 0.3779, 0.3137, 0.3467, 0.3406, 0.3503, 0.3406, 0.3848, 0.2841, 0.4035, 0.284, 0.3742, 0.3138, 0.3779, 0.3126, 0.4105, 0.284, 0.3742, 0.285, 0.3447, 0.3137, 0.3467, 0.3138, 0.3779, 0.285, 0.3447, 0.286, 0.315, 0.3153, 0.3159, 0.3137, 0.3467, 0.2841, 0.433, 0.2841, 0.4035, 0.3126, 0.4105, 0.3126, 0.4417, 0.2557, 0.4006, 0.2557, 0.3718, 0.284, 0.3742, 0.2841, 0.4035, 0.2557, 0.3718, 0.2558, 0.343, 0.285, 0.3447, 0.284, 0.3742, 0.2558, 0.343, 0.2563, 0.3143, 0.286, 0.315, 0.285, 0.3447, 0.2557, 0.429, 0.2557, 0.4006, 0.2841, 0.4035, 0.2841, 0.433, 0.2272, 0.3989, 0.2272, 0.3706, 0.2557, 0.3718, 0.2557, 0.4006, 0.2272, 0.3706, 0.2272, 0.3422, 0.2558, 0.343, 0.2557, 0.3718, 0.2272, 0.3422, 0.2272, 0.3138, 0.2563, 0.3143, 0.2558, 0.343, 0.2272, 0.4273, 0.2272, 0.3989, 0.2557, 0.4006, 0.2557, 0.429, 0.2967, 0.7469, 0.2672, 0.7543, 0.2651, 0.7184, 0.2938, 0.7184, 0.2672, 0.7543, 0.2377, 0.771, 0.2363, 0.7201, 0.2651, 0.7184, 0.2377, 0.771, 0.2082, 0.7771, 0.2075, 0.7215, 0.2363, 0.7201, 0.3262, 0.7469, 0.2967, 0.7469, 0.2938, 0.7184, 0.3222, 0.7184, 0.3037, 0.7754, 0.2724, 0.7949, 0.2672, 0.7543, 0.2967, 0.7469, 0.2724, 0.7949, 0.2412, 0.827, 0.2377, 0.771, 0.2672, 0.7543, 0.2412, 0.827, 0.2099, 0.8406, 0.2082, 0.7771, 0.2377, 0.771, 0.3349, 0.7753, 0.3489, 0.8038, 0.3148, 0.84, 0.3037, 0.7754, 0.3148, 0.84, 0.2808, 0.8644, 0.2724, 0.7949, 0.3037, 0.7754, 0.2808, 0.8644, 0.2468, 0.8795, 0.2412, 0.827, 0.2724, 0.7949, 0.3137, 0.3467, 0.3153, 0.3159, 0.3415, 0.3173, 0.3406, 0.3503, 0.9915, 0.2074, 0.9915, 0.2433, 0.9877, 0.2436, 0.9805, 0.2078, 0.446, 0.4342, 0.3695, 0.4339, 0.3678, 0.3955, 0.446, 0.397, 0.446, 0.397, 0.3678, 0.3955, 0.3672, 0.3568, 0.446, 0.3598, 0.446, 0.3598, 0.3672, 0.3568, 0.3697, 0.3199, 0.446, 0.3227, 0.2938, 0.7184, 0.2651, 0.7184, 0.2638, 0.69, 0.2922, 0.69, 0.2651, 0.7184, 0.2363, 0.7201, 0.2354, 0.69, 0.2638, 0.69, 0.2363, 0.7201, 0.2075, 0.7215, 0.2071, 0.69, 0.2354, 0.69, 0.3411, 0.4557, 0.3411, 0.4216, 0.3555, 0.4279, 0.3552, 0.4633, 0.3411, 0.4216, 0.3406, 0.3848, 0.3557, 0.3908, 0.3555, 0.4279, 0.3406, 0.3848, 0.3406, 0.3503, 0.356, 0.354, 0.3557, 0.3908, 0.9805, 0.2078, 0.9877, 0.2436, 0.9793, 0.2452, 0.9695, 0.2112, 0.446, 0.4714, 0.3699, 0.4711, 0.3695, 0.4339, 0.446, 0.4342, 0.3222, 0.7184, 0.2938, 0.7184, 0.2922, 0.69, 0.3205, 0.69, 0.3555, 0.4279, 0.3695, 0.4339, 0.3699, 0.4711, 0.3552, 0.4633, 0.3563, 0.3186, 0.3565, 0.2855, 0.3697, 0.2855, 0.3697, 0.3199, 0.3557, 0.3908, 0.356, 0.354, 0.3672, 0.3568, 0.3678, 0.3955, 0.356, 0.354, 0.3563, 0.3186, 0.3697, 0.3199, 0.3672, 0.3568, 0.3764, 0.4884, 0.3764, 0.5256, 0.3659, 0.5305, 0.3659, 0.4946, 0.3555, 0.4279, 0.3557, 0.3908, 0.3678, 0.3955, 0.3695, 0.4339, 0.6181, 0.2083, 0.6181, 0.1922, 0.6526, 0.1918, 0.6526, 0.2083, 0.6526, 0.1756, 0.6527, 0.09955, 0.7486, 0.09957, 0.7486, 0.1759, 0.741, 0.6458, 0.741, 0.683, 0.7065, 0.683, 0.7065, 0.6458, 0.741, 0.683, 0.741, 0.7202, 0.7065, 0.7202, 0.7065, 0.683, 0.741, 0.7202, 0.741, 0.7574, 0.7065, 0.7574, 0.7065, 0.7202, 0.6181, 0.2985, 0.6181, 0.2698, 0.6526, 0.2698, 0.6526, 0.2985, 0.6181, 0.2698, 0.6181, 0.24, 0.6526, 0.24, 0.6526, 0.2698, 0.6181, 0.327, 0.6181, 0.2985, 0.6526, 0.2985, 0.6526, 0.327, 0.2468, 0.8795, 0.2127, 0.8893, 0.2099, 0.8406, 0.2412, 0.827, 0.3934, 0.7774, 0.3937, 0.7011, 0.4035, 0.7084, 0.4035, 0.7904, 0.741, 0.5715, 0.741, 0.6087, 0.7065, 0.6087, 0.7065, 0.5715, 0.6526, 0.1756, 0.7486, 0.1759, 0.7562, 0.1905, 0.6526, 0.1918, 0.6526, 0.1918, 0.7562, 0.1905, 0.7562, 0.2083, 0.6526, 0.2083, 0.3764, 0.5256, 0.3764, 0.5628, 0.3659, 0.5665, 0.3659, 0.5305, 0.6105, 0.7202, 0.7065, 0.7202, 0.7065, 0.7574, 0.6105, 0.7574, 0.6105, 0.683, 0.7065, 0.683, 0.7065, 0.7202, 0.6105, 0.7202, 0.6105, 0.6458, 0.7065, 0.6458, 0.7065, 0.683, 0.6105, 0.683, 0.6105, 0.6087, 0.7065, 0.6087, 0.7065, 0.6458, 0.6105, 0.6458, 0.8769, 0.6048, 0.7732, 0.6048, 0.7732, 0.5628, 0.8769, 0.5628, 0.8769, 0.642, 0.7732, 0.642, 0.7732, 0.6048, 0.8769, 0.6048, 0.8769, 0.6774, 0.7732, 0.6774, 0.7732, 0.642, 0.8769, 0.642, 0.7732, 0.5132, 0.8769, 0.5132, 0.8769, 0.5628, 0.7732, 0.5628, 0.3349, 0.7753, 0.3037, 0.7754, 0.2967, 0.7469, 0.3262, 0.7469, 0.3406, 0.3503, 0.3415, 0.3173, 0.3563, 0.3186, 0.356, 0.354, 0.463, 0.9061, 0.463, 0.8689, 0.4975, 0.8689, 0.4975, 0.9061, 0.1499, 0.6585, 0.1787, 0.6584, 0.1787, 0.69, 0.1503, 0.69, 0.8769, 0.2979, 0.8769, 0.332, 0.7732, 0.332, 0.7732, 0.2979, 0.008497, 0.2483, 0.08474, 0.2511, 0.08476, 0.2855, 0.008497, 0.2855, 0.1474, 0.5393, 0.1787, 0.5392, 0.1787, 0.6026, 0.1492, 0.6028, 0.1492, 0.6028, 0.1787, 0.6026, 0.1787, 0.6584, 0.1499, 0.6585, 0.2272, 0.2571, 0.2272, 0.2855, 0.1981, 0.2855, 0.1981, 0.2567, 0.1981, 0.2567, 0.1981, 0.2855, 0.168, 0.2855, 0.1685, 0.256, 0.1685, 0.256, 0.168, 0.2855, 0.1391, 0.2855, 0.1391, 0.2551, 0.1446, 0.4907, 0.1787, 0.4884, 0.1787, 0.5392, 0.1474, 0.5393, 0.6011, 0.4784, 0.6011, 0.5545, 0.5666, 0.5545, 0.5666, 0.4784, 0.1391, 0.2551, 0.1391, 0.2855, 0.1121, 0.2855, 0.113, 0.2537, 0.6011, 0.414, 0.6011, 0.4457, 0.5666, 0.4457, 0.5666, 0.414, 0.113, 0.2537, 0.1121, 0.2855, 0.09796, 0.2855, 0.09819, 0.2523, 0.6011, 0.4618, 0.6011, 0.4784, 0.5666, 0.4784, 0.5666, 0.4622, 0.4975, 0.9061, 0.5935, 0.9061, 0.5935, 0.9433, 0.4975, 0.9433, 0.9915, 0.657, 0.9915, 0.6929, 0.9877, 0.6929, 0.9877, 0.6572, 0.9915, 0.5491, 0.9915, 0.5851, 0.9662, 0.5857, 0.9433, 0.55, 0.9915, 0.5851, 0.9915, 0.621, 0.9805, 0.6215, 0.9662, 0.5857, 0.9915, 0.5132, 0.9915, 0.5491, 0.9433, 0.55, 0.9095, 0.5143, 0.4355, 0.7115, 0.4355, 0.6743, 0.446, 0.6743, 0.446, 0.7103, 0.4355, 0.7487, 0.4355, 0.7115, 0.446, 0.7103, 0.446, 0.7462, 0.4355, 0.7859, 0.4355, 0.7487, 0.446, 0.7462, 0.446, 0.7822, 0.8938, 0.5227, 0.9095, 0.5143, 0.9433, 0.55, 0.93, 0.5568, 0.9433, 0.55, 0.9662, 0.5857, 0.9545, 0.5908, 0.93, 0.5568, 0.9662, 0.5857, 0.9805, 0.6215, 0.9695, 0.6248, 0.9545, 0.5908, 0.9877, 0.6572, 0.9877, 0.6929, 0.9816, 0.6929, 0.9793, 0.6589, 0.1419, 0.1292, 0.1419, 0.1605, 0.1134, 0.1493, 0.1134, 0.1153, 0.1419, 0.1605, 0.1406, 0.193, 0.1139, 0.1861, 0.1134, 0.1493, 0.1406, 0.193, 0.1408, 0.2242, 0.1139, 0.2207, 0.1139, 0.1861, 0.1703, 0.1675, 0.1705, 0.1968, 0.1406, 0.193, 0.1419, 0.1605, 0.1705, 0.1968, 0.1694, 0.2262, 0.1408, 0.2242, 0.1406, 0.193, 0.1694, 0.2262, 0.1685, 0.256, 0.1391, 0.2551, 0.1408, 0.2242, 0.1703, 0.138, 0.1703, 0.1675, 0.1419, 0.1605, 0.1419, 0.1292, 0.1988, 0.1703, 0.1988, 0.1991, 0.1705, 0.1968, 0.1703, 0.1675, 0.1988, 0.1991, 0.1986, 0.2279, 0.1694, 0.2262, 0.1705, 0.1968, 0.1986, 0.2279, 0.1981, 0.2567, 0.1685, 0.256, 0.1694, 0.2262, 0.1988, 0.1419, 0.1988, 0.1703, 0.1703, 0.1675, 0.1703, 0.138, 0.2272, 0.172, 0.2272, 0.2004, 0.1988, 0.1991, 0.1988, 0.1703, 0.2272, 0.2004, 0.2272, 0.2287, 0.1986, 0.2279, 0.1988, 0.1991, 0.2272, 0.2287, 0.2272, 0.2571, 0.1981, 0.2567, 0.1986, 0.2279, 0.2272, 0.1436, 0.2272, 0.172, 0.1988, 0.1703, 0.1988, 0.1419, 0.06069, 0.6331, 0.09019, 0.6256, 0.09232, 0.6615, 0.06353, 0.6615, 0.09019, 0.6256, 0.1197, 0.609, 0.1211, 0.6599, 0.09232, 0.6615, 0.1197, 0.609, 0.1492, 0.6028, 0.1499, 0.6585, 0.1211, 0.6599, 0.03119, 0.6331, 0.06069, 0.6331, 0.06353, 0.6615, 0.03513, 0.6615, 0.05369, 0.6045, 0.08494, 0.5851, 0.09019, 0.6256, 0.06069, 0.6331, 0.08494, 0.5851, 0.1162, 0.553, 0.1197, 0.609, 0.09019, 0.6256, 0.1162, 0.553, 0.1474, 0.5393, 0.1492, 0.6028, 0.1197, 0.609, 0.02245, 0.6046, 0.008497, 0.5761, 0.04254, 0.54, 0.05369, 0.6045, 0.04254, 0.54, 0.07657, 0.5155, 0.08494, 0.5851, 0.05369, 0.6045, 0.07657, 0.5155, 0.1106, 0.5005, 0.1162, 0.553, 0.08494, 0.5851, 0.1408, 0.2242, 0.1391, 0.2551, 0.113, 0.2537, 0.1139, 0.2207, 0.9915, 0.621, 0.9915, 0.657, 0.9877, 0.6572, 0.9805, 0.6215, 0.008497, 0.1367, 0.08494, 0.137, 0.08665, 0.1754, 0.008497, 0.1739, 0.008497, 0.1739, 0.08665, 0.1754, 0.08723, 0.2142, 0.008497, 0.2111, 0.008497, 0.2111, 0.08723, 0.2142, 0.08474, 0.2511, 0.008497, 0.2483, 0.06353, 0.6615, 0.09232, 0.6615, 0.09358, 0.69, 0.06521, 0.69, 0.09232, 0.6615, 0.1211, 0.6599, 0.1219, 0.69, 0.09358, 0.69, 0.1211, 0.6599, 0.1499, 0.6585, 0.1503, 0.69, 0.1219, 0.69, 0.1134, 0.1153, 0.1134, 0.1493, 0.099, 0.1431, 0.09925, 0.1076, 0.1134, 0.1493, 0.1139, 0.1861, 0.09873, 0.1802, 0.099, 0.1431, 0.1139, 0.1861, 0.1139, 0.2207, 0.09846, 0.2169, 0.09873, 0.1802, 0.9805, 0.6215, 0.9877, 0.6572, 0.9793, 0.6589, 0.9695, 0.6248, 0.008497, 0.09955, 0.08456, 0.09987, 0.08494, 0.137, 0.008497, 0.1367, 0.03513, 0.6615, 0.06353, 0.6615, 0.06521, 0.69, 0.03684, 0.69, 0.099, 0.1431, 0.08494, 0.137, 0.08456, 0.09987, 0.09925, 0.1076, 0.09819, 0.2523, 0.09796, 0.2855, 0.08476, 0.2855, 0.08474, 0.2511, 0.09873, 0.1802, 0.09846, 0.2169, 0.08723, 0.2142, 0.08665, 0.1754, 0.09846, 0.2169, 0.09819, 0.2523, 0.08474, 0.2511, 0.08723, 0.2142, 0.4355, 0.8602, 0.4355, 0.8231, 0.446, 0.8181, 0.446, 0.854, 0.099, 0.1431, 0.09873, 0.1802, 0.08665, 0.1754, 0.08494, 0.137, 0.6011, 0.4457, 0.6011, 0.4618, 0.5666, 0.4622, 0.5666, 0.4457, 0.5666, 0.4784, 0.5666, 0.5545, 0.4706, 0.5544, 0.4706, 0.4781, 0.463, 0.8689, 0.463, 0.8318, 0.4975, 0.8318, 0.4975, 0.8689, 0.463, 0.8318, 0.463, 0.7946, 0.4975, 0.7946, 0.4975, 0.8318, 0.463, 0.7946, 0.463, 0.7574, 0.4975, 0.7574, 0.4975, 0.7946, 0.6011, 0.3555, 0.6011, 0.3843, 0.5666, 0.3843, 0.5666, 0.3555, 0.6011, 0.3843, 0.6011, 0.414, 0.5666, 0.414, 0.5666, 0.3843, 0.6011, 0.327, 0.6011, 0.3555, 0.5666, 0.3555, 0.5666, 0.327, 0.1106, 0.5005, 0.1446, 0.4907, 0.1474, 0.5393, 0.1162, 0.553, 0.3934, 0.5647, 0.3937, 0.4884, 0.4035, 0.4957, 0.4035, 0.5777, 0.463, 0.9433, 0.463, 0.9061, 0.4975, 0.9061, 0.4975, 0.9433, 0.5666, 0.4784, 0.4706, 0.4781, 0.463, 0.4635, 0.5666, 0.4622, 0.5666, 0.4622, 0.463, 0.4635, 0.463, 0.4457, 0.5666, 0.4457, 0.4355, 0.8231, 0.4355, 0.7859, 0.446, 0.7822, 0.446, 0.8181, 0.5935, 0.7946, 0.4975, 0.7946, 0.4975, 0.7574, 0.5935, 0.7574, 0.5935, 0.8318, 0.4975, 0.8318, 0.4975, 0.7946, 0.5935, 0.7946, 0.5935, 0.8689, 0.4975, 0.8689, 0.4975, 0.8318, 0.5935, 0.8318, 0.5935, 0.9061, 0.4975, 0.9061, 0.4975, 0.8689, 0.5935, 0.8689, 0.7732, 0.4046, 0.8769, 0.4046, 0.8769, 0.4465, 0.7732, 0.4465, 0.7732, 0.3674, 0.8769, 0.3674, 0.8769, 0.4046, 0.7732, 0.4046, 0.7732, 0.332, 0.8769, 0.332, 0.8769, 0.3674, 0.7732, 0.3674, 0.8769, 0.4962, 0.7732, 0.4962, 0.7732, 0.4465, 0.8769, 0.4465, 0.02245, 0.6046, 0.05369, 0.6045, 0.06069, 0.6331, 0.03119, 0.6331, 0.1139, 0.2207, 0.113, 0.2537, 0.09819, 0.2523, 0.09846, 0.2169, 0.741, 0.9061, 0.7065, 0.9061, 0.7065, 0.8689, 0.741, 0.8689, 0.1499, 0.7215, 0.1503, 0.69, 0.1787, 0.69, 0.1787, 0.7215, 0.7732, 0.7115, 0.8769, 0.7115, 0.8769, 0.7456, 0.7732, 0.7456, 0.446, 0.2483, 0.446, 0.2855, 0.3697, 0.2855, 0.3697, 0.2511, 0.1474, 0.8406, 0.1492, 0.7771, 0.1787, 0.7773, 0.1787, 0.8407, 0.1492, 0.7771, 0.1499, 0.7215, 0.1787, 0.7215, 0.1787, 0.7773, 0.2272, 0.2571, 0.2563, 0.2567, 0.2564, 0.2855, 0.2272, 0.2855, 0.2563, 0.2567, 0.286, 0.256, 0.2865, 0.2855, 0.2564, 0.2855, 0.286, 0.256, 0.3153, 0.2551, 0.3154, 0.2855, 0.2865, 0.2855, 0.1446, 0.8893, 0.1474, 0.8406, 0.1787, 0.8407, 0.1787, 0.8916, 0.6011, 0.1756, 0.5666, 0.1756, 0.5666, 0.09955, 0.6011, 0.09955, 0.3153, 0.2551, 0.3415, 0.2537, 0.3423, 0.2855, 0.3154, 0.2855, 0.6011, 0.24, 0.5666, 0.24, 0.5666, 0.2083, 0.6011, 0.2083, 0.3415, 0.2537, 0.3563, 0.2523, 0.3565, 0.2855, 0.3423, 0.2855, 0.6011, 0.1922, 0.5666, 0.1918, 0.5666, 0.1756, 0.6011, 0.1756, 0.7065, 0.9061, 0.7065, 0.9433, 0.6105, 0.9433, 0.6105, 0.9061, 0.9915, 0.3152, 0.9877, 0.315, 0.9877, 0.2793, 0.9915, 0.2793, 0.9915, 0.4231, 0.9433, 0.4222, 0.9662, 0.3865, 0.9915, 0.3871, 0.9915, 0.3871, 0.9662, 0.3865, 0.9805, 0.3507, 0.9915, 0.3512, 0.9915, 0.459, 0.9095, 0.4579, 0.9433, 0.4222, 0.9915, 0.4231, 0.3764, 0.7115, 0.3659, 0.7103, 0.3659, 0.6743, 0.3764, 0.6743, 0.3764, 0.7487, 0.3659, 0.7462, 0.3659, 0.7103, 0.3764, 0.7115, 0.3764, 0.7859, 0.3659, 0.7822, 0.3659, 0.7462, 0.3764, 0.7487, 0.8938, 0.4495, 0.93, 0.4154, 0.9433, 0.4222, 0.9095, 0.4579, 0.9433, 0.4222, 0.93, 0.4154, 0.9545, 0.3814, 0.9662, 0.3865, 0.9662, 0.3865, 0.9545, 0.3814, 0.9695, 0.3474, 0.9805, 0.3507, 0.9877, 0.315, 0.9793, 0.3133, 0.9816, 0.2793, 0.9877, 0.2793, 0.3126, 0.1292, 0.3411, 0.1153, 0.3411, 0.1493, 0.3126, 0.1605, 0.3126, 0.1605, 0.3411, 0.1493, 0.3406, 0.1861, 0.3138, 0.193, 0.3138, 0.193, 0.3406, 0.1861, 0.3406, 0.2207, 0.3137, 0.2242, 0.2841, 0.1675, 0.3126, 0.1605, 0.3138, 0.193, 0.284, 0.1968, 0.284, 0.1968, 0.3138, 0.193, 0.3137, 0.2242, 0.285, 0.2262, 0.285, 0.2262, 0.3137, 0.2242, 0.3153, 0.2551, 0.286, 0.256, 0.2841, 0.138, 0.3126, 0.1292, 0.3126, 0.1605, 0.2841, 0.1675, 0.2557, 0.1703, 0.2841, 0.1675, 0.284, 0.1968, 0.2557, 0.1991, 0.2557, 0.1991, 0.284, 0.1968, 0.285, 0.2262, 0.2558, 0.2279, 0.2558, 0.2279, 0.285, 0.2262, 0.286, 0.256, 0.2563, 0.2567, 0.2557, 0.1419, 0.2841, 0.138, 0.2841, 0.1675, 0.2557, 0.1703, 0.2272, 0.172, 0.2557, 0.1703, 0.2557, 0.1991, 0.2272, 0.2004, 0.2272, 0.2004, 0.2557, 0.1991, 0.2558, 0.2279, 0.2272, 0.2287, 0.2272, 0.2287, 0.2558, 0.2279, 0.2563, 0.2567, 0.2272, 0.2571, 0.2272, 0.1436, 0.2557, 0.1419, 0.2557, 0.1703, 0.2272, 0.172, 0.06069, 0.7469, 0.06353, 0.7184, 0.09232, 0.7184, 0.09019, 0.7543, 0.09019, 0.7543, 0.09232, 0.7184, 0.1211, 0.7201, 0.1197, 0.771, 0.1197, 0.771, 0.1211, 0.7201, 0.1499, 0.7215, 0.1492, 0.7771, 0.03119, 0.7469, 0.03513, 0.7184, 0.06353, 0.7184, 0.06069, 0.7469, 0.05369, 0.7754, 0.06069, 0.7469, 0.09019, 0.7543, 0.08494, 0.7949, 0.08494, 0.7949, 0.09019, 0.7543, 0.1197, 0.771, 0.1162, 0.827, 0.1162, 0.827, 0.1197, 0.771, 0.1492, 0.7771, 0.1474, 0.8406, 0.02245, 0.7753, 0.05369, 0.7754, 0.04254, 0.84, 0.008497, 0.8038, 0.04254, 0.84, 0.05369, 0.7754, 0.08494, 0.7949, 0.07657, 0.8644, 0.07657, 0.8644, 0.08494, 0.7949, 0.1162, 0.827, 0.1106, 0.8795, 0.3137, 0.2242, 0.3406, 0.2207, 0.3415, 0.2537, 0.3153, 0.2551, 0.9915, 0.3512, 0.9805, 0.3507, 0.9877, 0.315, 0.9915, 0.3152, 0.446, 0.1367, 0.446, 0.1739, 0.3678, 0.1754, 0.3695, 0.137, 0.446, 0.1739, 0.446, 0.2111, 0.3672, 0.2142, 0.3678, 0.1754, 0.446, 0.2111, 0.446, 0.2483, 0.3697, 0.2511, 0.3672, 0.2142, 0.06353, 0.7184, 0.06521, 0.69, 0.09358, 0.69, 0.09232, 0.7184, 0.09232, 0.7184, 0.09358, 0.69, 0.1219, 0.69, 0.1211, 0.7201, 0.1211, 0.7201, 0.1219, 0.69, 0.1503, 0.69, 0.1499, 0.7215, 0.3411, 0.1153, 0.3552, 0.1076, 0.3555, 0.1431, 0.3411, 0.1493, 0.3411, 0.1493, 0.3555, 0.1431, 0.3557, 0.1802, 0.3406, 0.1861, 0.3406, 0.1861, 0.3557, 0.1802, 0.356, 0.2169, 0.3406, 0.2207, 0.9805, 0.3507, 0.9695, 0.3474, 0.9793, 0.3133, 0.9877, 0.315, 0.446, 0.09955, 0.446, 0.1367, 0.3695, 0.137, 0.3699, 0.09987, 0.03513, 0.7184, 0.03684, 0.69, 0.06521, 0.69, 0.06353, 0.7184, 0.3555, 0.1431, 0.3552, 0.1076, 0.3699, 0.09987, 0.3695, 0.137, 0.3563, 0.2523, 0.3697, 0.2511, 0.3697, 0.2855, 0.3565, 0.2855, 0.3557, 0.1802, 0.3678, 0.1754, 0.3672, 0.2142, 0.356, 0.2169, 0.356, 0.2169, 0.3672, 0.2142, 0.3697, 0.2511, 0.3563, 0.2523, 0.3764, 0.8602, 0.3659, 0.854, 0.3659, 0.8181, 0.3764, 0.8231, 0.3555, 0.1431, 0.3695, 0.137, 0.3678, 0.1754, 0.3557, 0.1802, 0.6011, 0.2083, 0.5666, 0.2083, 0.5666, 0.1918, 0.6011, 0.1922, 0.5666, 0.1756, 0.4706, 0.1759, 0.4706, 0.09957, 0.5666, 0.09955, 0.741, 0.8689, 0.7065, 0.8689, 0.7065, 0.8318, 0.741, 0.8318, 0.741, 0.8318, 0.7065, 0.8318, 0.7065, 0.7946, 0.741, 0.7946, 0.741, 0.7946, 0.7065, 0.7946, 0.7065, 0.7574, 0.741, 0.7574, 0.6011, 0.2985, 0.5666, 0.2985, 0.5666, 0.2698, 0.6011, 0.2698, 0.6011, 0.2698, 0.5666, 0.2698, 0.5666, 0.24, 0.6011, 0.24, 0.6011, 0.327, 0.5666, 0.327, 0.5666, 0.2985, 0.6011, 0.2985, 0.1106, 0.8795, 0.1162, 0.827, 0.1474, 0.8406, 0.1446, 0.8893, 0.3934, 0.6077, 0.4035, 0.5947, 0.4035, 0.6768, 0.3937, 0.6841, 0.741, 0.9433, 0.7065, 0.9433, 0.7065, 0.9061, 0.741, 0.9061, 0.5666, 0.1756, 0.5666, 0.1918, 0.463, 0.1905, 0.4706, 0.1759, 0.5666, 0.1918, 0.5666, 0.2083, 0.463, 0.2083, 0.463, 0.1905, 0.3764, 0.8231, 0.3659, 0.8181, 0.3659, 0.7822, 0.3764, 0.7859, 0.6105, 0.7946, 0.6105, 0.7574, 0.7065, 0.7574, 0.7065, 0.7946, 0.6105, 0.8318, 0.6105, 0.7946, 0.7065, 0.7946, 0.7065, 0.8318, 0.6105, 0.8689, 0.6105, 0.8318, 0.7065, 0.8318, 0.7065, 0.8689, 0.6105, 0.9061, 0.6105, 0.8689, 0.7065, 0.8689, 0.7065, 0.9061, 0.8769, 0.8183, 0.8769, 0.8602, 0.7732, 0.8602, 0.7732, 0.8183, 0.8769, 0.781, 0.8769, 0.8183, 0.7732, 0.8183, 0.7732, 0.781, 0.8769, 0.7456, 0.8769, 0.781, 0.7732, 0.781, 0.7732, 0.7456, 0.7732, 0.9098, 0.7732, 0.8602, 0.8769, 0.8602, 0.8769, 0.9098, 0.02245, 0.7753, 0.03119, 0.7469, 0.06069, 0.7469, 0.05369, 0.7754, 0.3406, 0.2207, 0.356, 0.2169, 0.3563, 0.2523, 0.3415, 0.2537])
me_plane_003.materials.append(mat_coaster_holder)
me_plane_003.use_remesh_preserve_volume = False
me_plane_003.use_remesh_preserve_attributes = False
me_plane_003.use_mirror_vertex_groups = False
me_plane_003.update()

# ---- objects
ob_coaster_holder = bpy.data.objects.new('Coaster_Holder', me_plane_003)

# ---- transforms, parenting, visibility, modifiers, constraints
ob_coaster_holder.location = (0.0, 0.0, 0.0)
ob_coaster_holder.lock_scale = (True, False, False)
ob_coaster_holder.lineart.crease_threshold = 0.0
_m = ob_coaster_holder.modifiers.new('Bevel', 'BEVEL')
_m.width = 0.000127
_m.width_pct = 0.000127
_m.segments = 4
_m.use_clamp_overlap = False
_m.harden_normals = True

# ---- collection membership
scene.collection.objects.link(ob_coaster_holder)

# ---- scene / render settings (as saved in the file)
scene.frame_start = 1; scene.frame_end = 250; scene.frame_set(1)
scene.render.engine = 'CYCLES'
scene.cycles.use_denoising = False
scene.cycles.samples = 128
scene.cycles.sampling_pattern = 'TABULATED_SOBOL'
scene.cycles.use_adaptive_sampling = False
scene.cycles.use_light_tree = False
scene.eevee.use_gtao = True
scene.eevee.light_threshold = 0.0
scene.eevee.use_raytracing = True
scene.view_settings.view_transform = 'Filmic'
bpy.context.view_layer.update()

# ---- added for rendering (the .blend has no active camera and no usable light): camera, sun
cam_auto = bpy.data.cameras.new('AutoCamera')
cam_auto.lens = 50.0
cam_auto.sensor_width = 36.0
cam_auto.clip_end = 1000.0
ob_auto_camera = bpy.data.objects.new('AutoCamera', cam_auto)
scene.collection.objects.link(ob_auto_camera)
ob_auto_camera.location = (0.185045, -0.222054, 0.163035)
ob_auto_camera.rotation_euler = (1.09748, -7.21219e-08, 0.694738)
scene.camera = ob_auto_camera
light_auto_sun = bpy.data.lights.new('AutoSun', 'SUN')
light_auto_sun.energy = 3.0
light_auto_sun.angle = 0.0523599
ob_auto_sun = bpy.data.objects.new('AutoSun', light_auto_sun)
scene.collection.objects.link(ob_auto_sun)
ob_auto_sun.rotation_euler = (0.872665, 0.174533, 0.523599)
bpy.context.view_layer.update()
